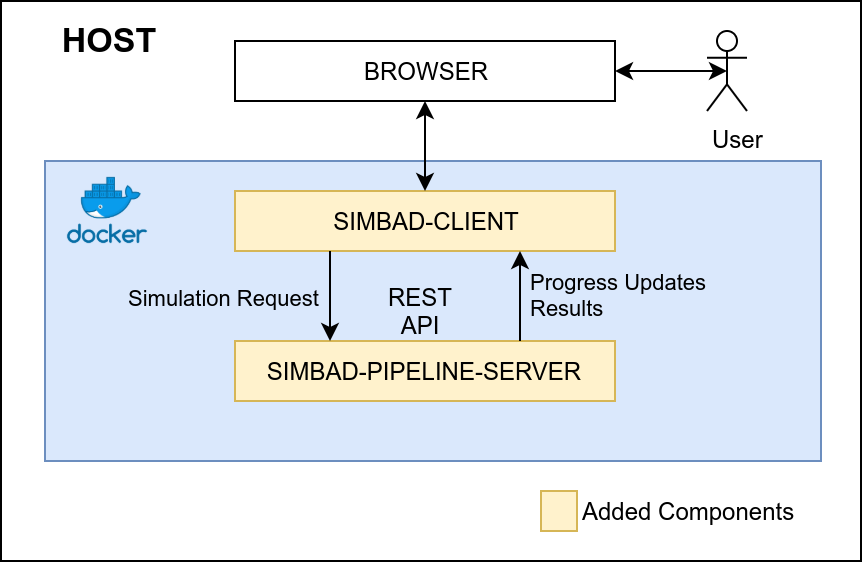

The diagram above was exported from draw.io. Its source (the exported page's mxGraphModel, read from the mxfile embedded in the PNG):
<mxGraphModel dx="942" dy="595" grid="1" gridSize="10" guides="1" tooltips="1" connect="1" arrows="1" fold="1" page="1" pageScale="1" pageWidth="827" pageHeight="1169" math="0" shadow="0">
  <root>
    <mxCell id="0" />
    <mxCell id="1" parent="0" />
    <mxCell id="THzQpXgZw4FpQ5s2hwLU-1" value="" style="rounded=0;whiteSpace=wrap;html=1;" parent="1" vertex="1">
      <mxGeometry x="60" y="50" width="430" height="280" as="geometry" />
    </mxCell>
    <mxCell id="THzQpXgZw4FpQ5s2hwLU-3" value="BROWSER" style="rounded=0;whiteSpace=wrap;html=1;" parent="1" vertex="1">
      <mxGeometry x="177" y="70" width="190" height="30" as="geometry" />
    </mxCell>
    <mxCell id="THzQpXgZw4FpQ5s2hwLU-4" value="" style="rounded=0;whiteSpace=wrap;html=1;fillColor=#dae8fc;strokeColor=#6c8ebf;" parent="1" vertex="1">
      <mxGeometry x="82" y="130" width="388" height="150" as="geometry" />
    </mxCell>
    <mxCell id="THzQpXgZw4FpQ5s2hwLU-5" value="&lt;b&gt;&lt;font style=&quot;font-size: 17px&quot;&gt;HOST&lt;/font&gt;&lt;/b&gt;" style="text;html=1;strokeColor=none;fillColor=none;align=center;verticalAlign=middle;whiteSpace=wrap;rounded=0;" parent="1" vertex="1">
      <mxGeometry x="60" y="60" width="107" height="20" as="geometry" />
    </mxCell>
    <mxCell id="THzQpXgZw4FpQ5s2hwLU-6" value="" style="shape=image;imageAspect=0;aspect=fixed;verticalLabelPosition=bottom;verticalAlign=top;image=data:image/png,(base64 omitted: 5608 chars);" parent="1" vertex="1">
      <mxGeometry x="90" y="135" width="47" height="40" as="geometry" />
    </mxCell>
    <mxCell id="THzQpXgZw4FpQ5s2hwLU-8" value="SIMBAD-CLIENT" style="rounded=0;whiteSpace=wrap;html=1;fillColor=#fff2cc;strokeColor=#d6b656;" parent="1" vertex="1">
      <mxGeometry x="177" y="145" width="190" height="30" as="geometry" />
    </mxCell>
    <mxCell id="THzQpXgZw4FpQ5s2hwLU-9" value="" style="endArrow=classic;startArrow=classic;html=1;entryX=0.5;entryY=1;entryDx=0;entryDy=0;exitX=0.5;exitY=0;exitDx=0;exitDy=0;" parent="1" source="THzQpXgZw4FpQ5s2hwLU-8" target="THzQpXgZw4FpQ5s2hwLU-3" edge="1">
      <mxGeometry width="50" height="50" relative="1" as="geometry">
        <mxPoint x="50" y="370" as="sourcePoint" />
        <mxPoint x="100" y="320" as="targetPoint" />
      </mxGeometry>
    </mxCell>
    <mxCell id="THzQpXgZw4FpQ5s2hwLU-15" value="Added Components" style="rounded=0;html=1;labelPosition=right;verticalLabelPosition=middle;align=left;verticalAlign=middle;spacingRight=0;horizontal=1;fillColor=#fff2cc;strokeColor=#d6b656;" parent="1" vertex="1">
      <mxGeometry x="330" y="295" width="18" height="20" as="geometry" />
    </mxCell>
    <mxCell id="THzQpXgZw4FpQ5s2hwLU-29" style="edgeStyle=orthogonalEdgeStyle;rounded=0;orthogonalLoop=1;jettySize=auto;html=1;exitX=0.5;exitY=0.5;exitDx=0;exitDy=0;exitPerimeter=0;entryX=1;entryY=0.5;entryDx=0;entryDy=0;fontSize=9;startArrow=classic;startFill=1;" parent="1" source="THzQpXgZw4FpQ5s2hwLU-25" target="THzQpXgZw4FpQ5s2hwLU-3" edge="1">
      <mxGeometry relative="1" as="geometry" />
    </mxCell>
    <mxCell id="THzQpXgZw4FpQ5s2hwLU-25" value="User" style="shape=umlActor;verticalLabelPosition=bottom;labelBackgroundColor=#ffffff;verticalAlign=top;html=1;outlineConnect=0;fontSize=12;align=left;" parent="1" vertex="1">
      <mxGeometry x="413" y="65" width="20" height="40" as="geometry" />
    </mxCell>
    <mxCell id="H5_1IvgiMDN97Av46aT9-2" value="SIMBAD-PIPELINE-SERVER" style="rounded=0;whiteSpace=wrap;html=1;fillColor=#fff2cc;strokeColor=#d6b656;" parent="1" vertex="1">
      <mxGeometry x="177" y="220" width="190" height="30" as="geometry" />
    </mxCell>
    <mxCell id="H5_1IvgiMDN97Av46aT9-4" value="Simulation Request" style="endArrow=classic;html=1;exitX=0.25;exitY=1;exitDx=0;exitDy=0;entryX=0.25;entryY=0;entryDx=0;entryDy=0;labelPosition=left;verticalLabelPosition=middle;align=right;verticalAlign=middle;labelBackgroundColor=none;spacing=6;" parent="1" source="THzQpXgZw4FpQ5s2hwLU-8" target="H5_1IvgiMDN97Av46aT9-2" edge="1">
      <mxGeometry width="50" height="50" relative="1" as="geometry">
        <mxPoint x="60" y="450" as="sourcePoint" />
        <mxPoint x="110" y="400" as="targetPoint" />
      </mxGeometry>
    </mxCell>
    <mxCell id="H5_1IvgiMDN97Av46aT9-5" value="Progress Updates&lt;br&gt;Results" style="endArrow=classic;html=1;entryX=0.75;entryY=1;entryDx=0;entryDy=0;exitX=0.75;exitY=0;exitDx=0;exitDy=0;align=left;labelBackgroundColor=none;spacing=5;" parent="1" source="H5_1IvgiMDN97Av46aT9-2" target="THzQpXgZw4FpQ5s2hwLU-8" edge="1">
      <mxGeometry width="50" height="50" relative="1" as="geometry">
        <mxPoint x="60" y="450" as="sourcePoint" />
        <mxPoint x="110" y="400" as="targetPoint" />
      </mxGeometry>
    </mxCell>
    <mxCell id="H5_1IvgiMDN97Av46aT9-7" value="REST API" style="text;html=1;strokeColor=none;fillColor=none;align=center;verticalAlign=middle;whiteSpace=wrap;rounded=0;" parent="1" vertex="1">
      <mxGeometry x="240" y="187.5" width="60" height="20" as="geometry" />
    </mxCell>
  </root>
</mxGraphModel>